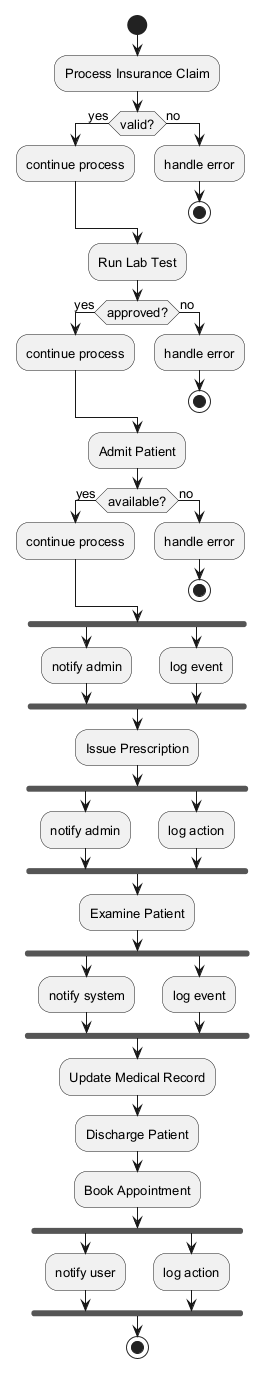

The diagram above was rendered by PlantUML. Its source (embedded in the PNG):
@startuml
skinparam backgroundColor #FFFFFF
skinparam classBackgroundColor #E8F4FA
skinparam classBorderColor #2C7DA0
skinparam defaultFontSize 13
start
:Process Insurance Claim;
if (valid?) then (yes)
:continue process;
else (no)
:handle error;
stop
endif
:Run Lab Test;
if (approved?) then (yes)
:continue process;
else (no)
:handle error;
stop
endif
:Admit Patient;
if (available?) then (yes)
:continue process;
else (no)
:handle error;
stop
endif
fork
:notify admin;
fork again
:log event;
end fork
:Issue Prescription;
fork
:notify admin;
fork again
:log action;
end fork
:Examine Patient;
fork
:notify system;
fork again
:log event;
end fork
:Update Medical Record;
:Discharge Patient;
:Book Appointment;
fork
:notify user;
fork again
:log action;
end fork
stop
@enduml